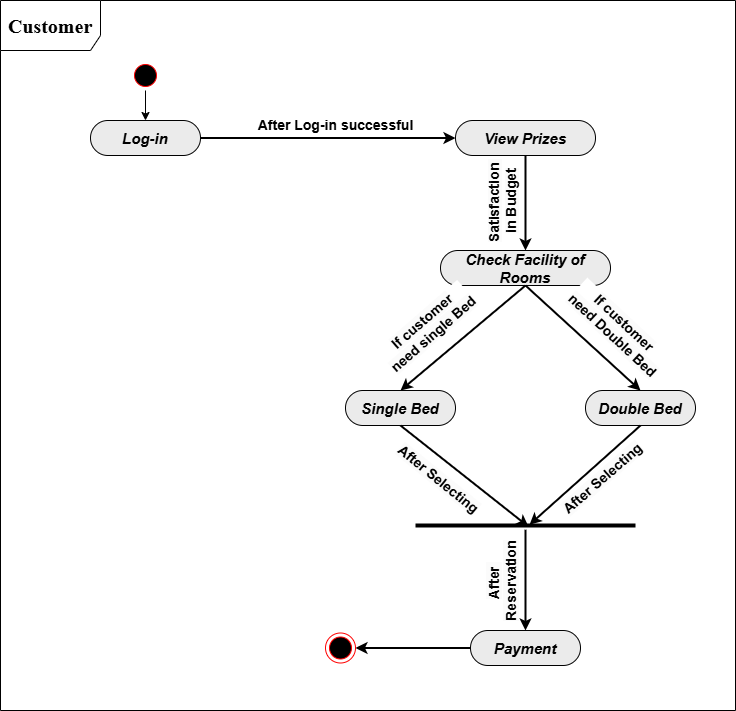

The diagram above was exported from draw.io. Its source (the exported page's mxGraphModel, read from the mxfile embedded in the PNG):
<mxGraphModel dx="1434" dy="739" grid="1" gridSize="10" guides="1" tooltips="1" connect="1" arrows="1" fold="1" page="1" pageScale="1" pageWidth="850" pageHeight="1100" math="0" shadow="0">
  <root>
    <mxCell id="0" />
    <mxCell id="1" parent="0" />
    <mxCell id="YnQAt28_UfgVYl_wraM2-1" value="&lt;font face=&quot;Times New Roman&quot; style=&quot;font-size: 20px;&quot;&gt;&lt;b style=&quot;&quot;&gt;Customer&lt;/b&gt;&lt;/font&gt;" style="shape=umlFrame;whiteSpace=wrap;html=1;pointerEvents=0;width=100;height=50;" vertex="1" parent="1">
      <mxGeometry x="75" y="90" width="735" height="710" as="geometry" />
    </mxCell>
    <mxCell id="YnQAt28_UfgVYl_wraM2-2" value="" style="ellipse;html=1;shape=startState;fillColor=#000000;strokeColor=#ff0000;" vertex="1" parent="1">
      <mxGeometry x="205" y="150" width="30" height="30" as="geometry" />
    </mxCell>
    <mxCell id="YnQAt28_UfgVYl_wraM2-4" value="&lt;font style=&quot;font-size: 15px;&quot;&gt;&lt;i&gt;&lt;b&gt;Log-in&lt;/b&gt;&lt;/i&gt;&lt;/font&gt;" style="html=1;outlineConnect=0;whiteSpace=wrap;fillColor=#EBEBEB;shape=mxgraph.archimate3.service;" vertex="1" parent="1">
      <mxGeometry x="165" y="210" width="110" height="35" as="geometry" />
    </mxCell>
    <mxCell id="YnQAt28_UfgVYl_wraM2-5" style="edgeStyle=orthogonalEdgeStyle;rounded=0;orthogonalLoop=1;jettySize=auto;html=1;exitX=0.5;exitY=1;exitDx=0;exitDy=0;entryX=0.5;entryY=0;entryDx=0;entryDy=0;entryPerimeter=0;" edge="1" parent="1" source="YnQAt28_UfgVYl_wraM2-2" target="YnQAt28_UfgVYl_wraM2-4">
      <mxGeometry relative="1" as="geometry" />
    </mxCell>
    <mxCell id="YnQAt28_UfgVYl_wraM2-6" value="&lt;font style=&quot;font-size: 15px;&quot;&gt;&lt;i&gt;&lt;b&gt;View Prizes&lt;/b&gt;&lt;/i&gt;&lt;/font&gt;" style="html=1;outlineConnect=0;whiteSpace=wrap;fillColor=#EBEBEB;shape=mxgraph.archimate3.service;" vertex="1" parent="1">
      <mxGeometry x="530" y="210" width="140" height="35" as="geometry" />
    </mxCell>
    <mxCell id="YnQAt28_UfgVYl_wraM2-7" style="edgeStyle=orthogonalEdgeStyle;rounded=0;orthogonalLoop=1;jettySize=auto;html=1;exitX=0;exitY=0;exitDx=110;exitDy=17.5;exitPerimeter=0;entryX=0;entryY=0;entryDx=0;entryDy=17.5;entryPerimeter=0;strokeWidth=2;" edge="1" parent="1" source="YnQAt28_UfgVYl_wraM2-4" target="YnQAt28_UfgVYl_wraM2-6">
      <mxGeometry relative="1" as="geometry" />
    </mxCell>
    <mxCell id="YnQAt28_UfgVYl_wraM2-9" value="&lt;b&gt;&lt;font style=&quot;font-size: 14px;&quot;&gt;After Log-in successful&lt;/font&gt;&lt;/b&gt;" style="text;html=1;align=center;verticalAlign=middle;resizable=0;points=[];autosize=1;strokeColor=none;fillColor=none;" vertex="1" parent="1">
      <mxGeometry x="320" y="200" width="180" height="30" as="geometry" />
    </mxCell>
    <mxCell id="YnQAt28_UfgVYl_wraM2-12" value="&lt;font style=&quot;font-size: 15px;&quot;&gt;&lt;i&gt;&lt;b&gt;Check Facility of Rooms&lt;/b&gt;&lt;/i&gt;&lt;/font&gt;" style="html=1;outlineConnect=0;whiteSpace=wrap;fillColor=#EBEBEB;shape=mxgraph.archimate3.service;" vertex="1" parent="1">
      <mxGeometry x="515" y="340" width="170" height="35" as="geometry" />
    </mxCell>
    <mxCell id="YnQAt28_UfgVYl_wraM2-13" style="edgeStyle=orthogonalEdgeStyle;rounded=0;orthogonalLoop=1;jettySize=auto;html=1;exitX=0.5;exitY=1;exitDx=0;exitDy=0;exitPerimeter=0;entryX=0.5;entryY=0;entryDx=0;entryDy=0;entryPerimeter=0;strokeWidth=2;" edge="1" parent="1" source="YnQAt28_UfgVYl_wraM2-6" target="YnQAt28_UfgVYl_wraM2-12">
      <mxGeometry relative="1" as="geometry" />
    </mxCell>
    <mxCell id="YnQAt28_UfgVYl_wraM2-16" value="&lt;b style=&quot;font-size: 12px; background-color: rgb(251, 251, 251);&quot;&gt;&lt;font style=&quot;font-size: 14px;&quot;&gt;Satisfaction&amp;nbsp;&lt;/font&gt;&lt;/b&gt;&lt;div&gt;&lt;b style=&quot;font-size: 12px; background-color: rgb(251, 251, 251);&quot;&gt;&lt;font style=&quot;font-size: 14px;&quot;&gt;in Budget&lt;/font&gt;&lt;/b&gt;&lt;span style=&quot;font-weight: 400; background-color: rgb(251, 251, 251); color: rgba(0, 0, 0, 0); font-family: monospace; font-size: 0px; text-align: start;&quot;&gt;%3CmxGraphModel%3E%3Croot%3E%3CmxCell%20id%3D%220%22%2F%3E%3CmxCell%20id%3D%221%22%20parent%3D%220%22%2F%3E%3CmxCell%20id%3D%222%22%20value%3D%22Confirm%20Room%20and%20Payment%22%20style%3D%22edgeLabel%3Bhtml%3D1%3Balign%3Dcenter%3BverticalAlign%3Dmiddle%3Bresizable%3D0%3Bpoints%3D%5B%5D%3BspacingLeft%3D0%3BfontSize%3D14%3BfontStyle%3D1%3Brotation%3D270%3B%22%20vertex%3D%221%22%20connectable%3D%220%22%20parent%3D%221%22%3E%3CmxGeometry%20x%3D%22590%22%20y%3D%22390%22%20as%3D%22geometry%22%2F%3E%3C%2FmxCell%3E%3C%2Froot%3E%3C%2FmxGraphModel%3E&lt;/span&gt;&lt;span style=&quot;font-weight: 400; background-color: rgb(251, 251, 251); color: rgba(0, 0, 0, 0); font-family: monospace; font-size: 0px; text-align: start;&quot;&gt;%3CmxGraphModel%3E%3Croot%3E%3CmxCell%20id%3D%220%22%2F%3E%3CmxCell%20id%3D%221%22%20parent%3D%220%22%2F%3E%3CmxCell%20id%3D%222%22%20value%3D%22Confirm%20Room%20and%20Payment%22%20style%3D%22edgeLabel%3Bhtml%3D1%3Balign%3Dcenter%3BverticalAlign%3Dmiddle%3Bresizable%3D0%3Bpoints%3D%5B%5D%3BspacingLeft%3D0%3BfontSize%3D14%3BfontStyle%3D1%3Brotation%3D270%3B%22%20vertex%3D%221%22%20connectable%3D%220%22%20parent%3D%221%22%3E%3CmxGeometry%20x%3D%22590%22%20y%3D%22390%22%20as%3D%22geometry%22%2F%3E%3C%2FmxCell%3E%3C%2Froot%3E%3C%2FmxGraphModel%3E&lt;/span&gt;&lt;span style=&quot;font-weight: 400; background-color: rgb(251, 251, 251); color: rgba(0, 0, 0, 0); font-family: monospace; font-size: 0px; text-align: start;&quot;&gt;%3CmxGraphModel%3E%3Croot%3E%3CmxCell%20id%3D%220%22%2F%3E%3CmxCell%20id%3D%221%22%20parent%3D%220%22%2F%3E%3CmxCell%20id%3D%222%22%20value%3D%22Confirm%20Room%20and%20Payment%22%20style%3D%22edgeLabel%3Bhtml%3D1%3Balign%3Dcenter%3BverticalAlign%3Dmiddle%3Bresizable%3D0%3Bpoints%3D%5B%5D%3BspacingLeft%3D0%3BfontSize%3D14%3BfontStyle%3D1%3Brotation%3D270%3B%22%20vertex%3D%221%22%20connectable%3D%220%22%20parent%3D%221%22%3E%3CmxGeometry%20x%3D%22590%22%20y%3D%22390%22%20as%3D%22geometry%22%2F%3E%3C%2FmxCell%3E%3C%2Froot%3E%3C%2FmxGraphModel%3E&lt;/span&gt;&lt;span style=&quot;font-weight: 400; background-color: rgb(251, 251, 251); color: rgba(0, 0, 0, 0); font-family: monospace; font-size: 0px; text-align: start;&quot;&gt;%3CmxGraphModel%3E%3Croot%3E%3CmxCell%20id%3D%220%22%2F%3E%3CmxCell%20id%3D%221%22%20parent%3D%220%22%2F%3E%3CmxCell%20id%3D%222%22%20value%3D%22Confirm%20Room%20and%20Payment%22%20style%3D%22edgeLabel%3Bhtml%3D1%3Balign%3Dcenter%3BverticalAlign%3Dmiddle%3Bresizable%3D0%3Bpoints%3D%5B%5D%3BspacingLeft%3D0%3BfontSize%3D14%3BfontStyle%3D1%3Brotation%3D270%3B%22%20vertex%3D%221%22%20connectable%3D%220%22%20parent%3D%221%22%3E%3CmxGeometry%20x%3D%22590%22%20y%3D%22390%22%20as%3D%22geometry%22%2F%3E%3C%2FmxCell%3E%3C%2Froot%3E%3C%2FmxGraphModel%3E&lt;/span&gt;&lt;span style=&quot;font-weight: 400; background-color: rgb(251, 251, 251); color: rgba(0, 0, 0, 0); font-family: monospace; font-size: 0px; text-align: start;&quot;&gt;%3CmxGraphModel%3E%3Croot%3E%3CmxCell%20id%3D%220%22%2F%3E%3CmxCell%20id%3D%221%22%20parent%3D%220%22%2F%3E%3CmxCell%20id%3D%222%22%20value%3D%22Confirm%20Room%20and%20Payment%22%20style%3D%22edgeLabel%3Bhtml%3D1%3Balign%3Dcenter%3BverticalAlign%3Dmiddle%3Bresizable%3D0%3Bpoints%3D%5B%5D%3BspacingLeft%3D0%3BfontSize%3D14%3BfontStyle%3D1%3Brotation%3D270%3B%22%20vertex%3D%221%22%20connectable%3D%220%22%20parent%3D%221%22%3E%3CmxGeometry%20x%3D%22590%22%20y%3D%22390%22%20as%3D%22geometry%22%2F%3E%3C%2FmxCell%3E%3C%2Froot%3E%3C%2FmxGraphModel%3E&lt;/span&gt;&lt;/div&gt;" style="edgeLabel;html=1;align=center;verticalAlign=middle;resizable=0;points=[];spacingLeft=0;fontSize=14;fontStyle=1;rotation=270;" vertex="1" connectable="0" parent="1">
      <mxGeometry x="590" y="280" as="geometry">
        <mxPoint x="-11.999999999999998" y="-14.000000000000002" as="offset" />
      </mxGeometry>
    </mxCell>
    <mxCell id="YnQAt28_UfgVYl_wraM2-18" value="&lt;font style=&quot;font-size: 15px;&quot;&gt;&lt;i&gt;&lt;b&gt;Single Bed&lt;/b&gt;&lt;/i&gt;&lt;/font&gt;" style="html=1;outlineConnect=0;whiteSpace=wrap;fillColor=#EBEBEB;shape=mxgraph.archimate3.service;" vertex="1" parent="1">
      <mxGeometry x="420" y="480" width="110" height="35" as="geometry" />
    </mxCell>
    <mxCell id="YnQAt28_UfgVYl_wraM2-19" value="&lt;font style=&quot;font-size: 15px;&quot;&gt;&lt;i&gt;&lt;b&gt;Double Bed&lt;/b&gt;&lt;/i&gt;&lt;/font&gt;" style="html=1;outlineConnect=0;whiteSpace=wrap;fillColor=#EBEBEB;shape=mxgraph.archimate3.service;" vertex="1" parent="1">
      <mxGeometry x="660" y="480" width="110" height="35" as="geometry" />
    </mxCell>
    <mxCell id="YnQAt28_UfgVYl_wraM2-21" value="" style="endArrow=classic;html=1;rounded=0;entryX=0.5;entryY=0;entryDx=0;entryDy=0;entryPerimeter=0;exitX=0.5;exitY=1;exitDx=0;exitDy=0;exitPerimeter=0;strokeWidth=2;" edge="1" parent="1" source="YnQAt28_UfgVYl_wraM2-12" target="YnQAt28_UfgVYl_wraM2-18">
      <mxGeometry width="50" height="50" relative="1" as="geometry">
        <mxPoint x="400" y="410" as="sourcePoint" />
        <mxPoint x="450" y="360" as="targetPoint" />
      </mxGeometry>
    </mxCell>
    <mxCell id="YnQAt28_UfgVYl_wraM2-23" value="" style="endArrow=classic;html=1;rounded=0;entryX=0.5;entryY=0;entryDx=0;entryDy=0;entryPerimeter=0;exitX=0.5;exitY=1;exitDx=0;exitDy=0;exitPerimeter=0;strokeWidth=2;" edge="1" parent="1" source="YnQAt28_UfgVYl_wraM2-12" target="YnQAt28_UfgVYl_wraM2-19">
      <mxGeometry width="50" height="50" relative="1" as="geometry">
        <mxPoint x="400" y="410" as="sourcePoint" />
        <mxPoint x="450" y="360" as="targetPoint" />
      </mxGeometry>
    </mxCell>
    <mxCell id="YnQAt28_UfgVYl_wraM2-24" value="&lt;span style=&quot;background-color: rgb(251, 251, 251);&quot;&gt;If customer&lt;/span&gt;&lt;div&gt;&lt;span style=&quot;background-color: rgb(251, 251, 251);&quot;&gt;need single Bed&lt;/span&gt;&lt;/div&gt;" style="edgeLabel;html=1;align=center;verticalAlign=middle;resizable=0;points=[];spacingLeft=0;fontSize=14;fontStyle=1;rotation=319;" vertex="1" connectable="0" parent="1">
      <mxGeometry x="520" y="420" as="geometry">
        <mxPoint x="-11.999999999999998" y="-14.000000000000002" as="offset" />
      </mxGeometry>
    </mxCell>
    <mxCell id="YnQAt28_UfgVYl_wraM2-25" value="&lt;span style=&quot;background-color: rgb(251, 251, 251);&quot;&gt;If customer&lt;/span&gt;&lt;div&gt;&lt;span style=&quot;background-color: rgb(251, 251, 251);&quot;&gt;need Double Bed&lt;/span&gt;&lt;/div&gt;" style="edgeLabel;html=1;align=center;verticalAlign=middle;resizable=0;points=[];spacingLeft=0;fontSize=14;fontStyle=1;rotation=43;" vertex="1" connectable="0" parent="1">
      <mxGeometry x="700" y="410" as="geometry">
        <mxPoint x="-0.11887225132840307" y="10.47118312259842" as="offset" />
      </mxGeometry>
    </mxCell>
    <mxCell id="YnQAt28_UfgVYl_wraM2-33" value="" style="line;strokeWidth=4;rotatable=0;dashed=0;labelPosition=right;align=left;verticalAlign=middle;spacingTop=0;spacingLeft=6;points=[];portConstraint=eastwest;" vertex="1" parent="1">
      <mxGeometry x="490" y="610" width="220" height="10" as="geometry" />
    </mxCell>
    <mxCell id="YnQAt28_UfgVYl_wraM2-35" value="" style="endArrow=classic;html=1;rounded=0;exitX=0.5;exitY=1;exitDx=0;exitDy=0;exitPerimeter=0;strokeWidth=2;entryX=0.518;entryY=0.425;entryDx=0;entryDy=0;entryPerimeter=0;" edge="1" parent="1" source="YnQAt28_UfgVYl_wraM2-19" target="YnQAt28_UfgVYl_wraM2-33">
      <mxGeometry width="50" height="50" relative="1" as="geometry">
        <mxPoint x="400" y="500" as="sourcePoint" />
        <mxPoint x="608" y="610" as="targetPoint" />
      </mxGeometry>
    </mxCell>
    <mxCell id="YnQAt28_UfgVYl_wraM2-36" value="" style="endArrow=classic;html=1;rounded=0;exitX=0.5;exitY=1;exitDx=0;exitDy=0;exitPerimeter=0;strokeWidth=2;entryX=0.514;entryY=0.625;entryDx=0;entryDy=0;entryPerimeter=0;" edge="1" parent="1" source="YnQAt28_UfgVYl_wraM2-18" target="YnQAt28_UfgVYl_wraM2-33">
      <mxGeometry width="50" height="50" relative="1" as="geometry">
        <mxPoint x="725" y="525" as="sourcePoint" />
        <mxPoint x="600" y="610" as="targetPoint" />
      </mxGeometry>
    </mxCell>
    <mxCell id="YnQAt28_UfgVYl_wraM2-44" style="edgeStyle=orthogonalEdgeStyle;rounded=0;orthogonalLoop=1;jettySize=auto;html=1;exitX=0;exitY=0;exitDx=0;exitDy=17.5;exitPerimeter=0;strokeWidth=2;" edge="1" parent="1" source="YnQAt28_UfgVYl_wraM2-38" target="YnQAt28_UfgVYl_wraM2-43">
      <mxGeometry relative="1" as="geometry" />
    </mxCell>
    <mxCell id="YnQAt28_UfgVYl_wraM2-38" value="&lt;font style=&quot;font-size: 15px;&quot;&gt;&lt;i&gt;&lt;b&gt;Payment&lt;/b&gt;&lt;/i&gt;&lt;/font&gt;" style="html=1;outlineConnect=0;whiteSpace=wrap;fillColor=#EBEBEB;shape=mxgraph.archimate3.service;" vertex="1" parent="1">
      <mxGeometry x="545" y="720" width="110" height="35" as="geometry" />
    </mxCell>
    <mxCell id="YnQAt28_UfgVYl_wraM2-39" style="edgeStyle=orthogonalEdgeStyle;rounded=0;orthogonalLoop=1;jettySize=auto;html=1;exitX=0.5;exitY=0.925;exitDx=0;exitDy=0;exitPerimeter=0;entryX=0.5;entryY=0;entryDx=0;entryDy=0;entryPerimeter=0;strokeWidth=2;" edge="1" parent="1" source="YnQAt28_UfgVYl_wraM2-33" target="YnQAt28_UfgVYl_wraM2-38">
      <mxGeometry relative="1" as="geometry" />
    </mxCell>
    <mxCell id="YnQAt28_UfgVYl_wraM2-40" value="&lt;span style=&quot;background-color: rgb(251, 251, 251);&quot;&gt;After Selecting&lt;/span&gt;" style="edgeLabel;html=1;align=center;verticalAlign=middle;resizable=0;points=[];spacingLeft=0;fontSize=14;fontStyle=1;rotation=39;" vertex="1" connectable="0" parent="1">
      <mxGeometry x="520" y="560" as="geometry">
        <mxPoint x="-0.11887225132840307" y="10.47118312259842" as="offset" />
      </mxGeometry>
    </mxCell>
    <mxCell id="YnQAt28_UfgVYl_wraM2-41" value="&lt;span style=&quot;background-color: rgb(251, 251, 251);&quot;&gt;After Selecting&lt;/span&gt;" style="edgeLabel;html=1;align=center;verticalAlign=middle;resizable=0;points=[];spacingLeft=0;fontSize=14;fontStyle=1;rotation=319;" vertex="1" connectable="0" parent="1">
      <mxGeometry x="670" y="560" as="geometry">
        <mxPoint x="-0.11887225132840307" y="10.47118312259842" as="offset" />
      </mxGeometry>
    </mxCell>
    <mxCell id="YnQAt28_UfgVYl_wraM2-42" value="&lt;span style=&quot;background-color: rgb(251, 251, 251);&quot;&gt;After&amp;nbsp;&lt;/span&gt;&lt;div&gt;&lt;span style=&quot;background-color: rgb(251, 251, 251);&quot;&gt;Reservation&lt;/span&gt;&lt;/div&gt;" style="edgeLabel;html=1;align=center;verticalAlign=middle;resizable=0;points=[];spacingLeft=0;fontSize=14;fontStyle=1;rotation=270;" vertex="1" connectable="0" parent="1">
      <mxGeometry x="590" y="660" as="geometry">
        <mxPoint x="-11.999999999999998" y="-14.000000000000002" as="offset" />
      </mxGeometry>
    </mxCell>
    <mxCell id="YnQAt28_UfgVYl_wraM2-43" value="" style="ellipse;html=1;shape=endState;fillColor=#000000;strokeColor=#ff0000;" vertex="1" parent="1">
      <mxGeometry x="400" y="722.5" width="30" height="30" as="geometry" />
    </mxCell>
  </root>
</mxGraphModel>